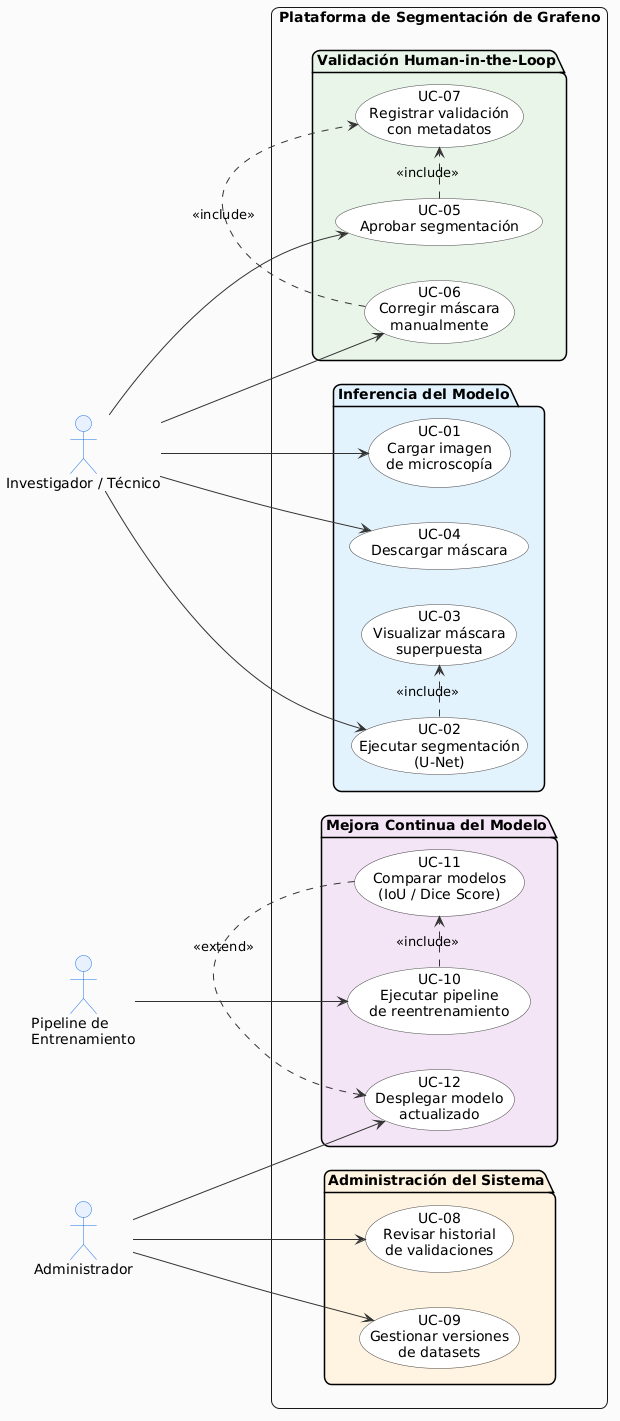

The diagram above was rendered by PlantUML. Its source (embedded in the PNG):
@startuml
left to right direction

' ===== Estilo general =====
skinparam backgroundColor #FAFAFA
skinparam shadowing false
skinparam roundcorner 15

skinparam actor {
  BackgroundColor #E8F0FE
  BorderColor #1A73E8
}

skinparam usecase {
  BackgroundColor #FFFFFF
  BorderColor #444444
  ArrowColor #333333
}

' ===== Actores =====
actor "Investigador / Técnico" as User
actor "Administrador" as Admin
actor "Pipeline de\nEntrenamiento" as Pipeline

' ===== Sistema =====
rectangle "Plataforma de Segmentación de Grafeno" {

  package "Inferencia del Modelo" #E3F2FD {

    usecase "UC-01\nCargar imagen\nde microscopía" as UC01
    usecase "UC-02\nEjecutar segmentación\n(U-Net)" as UC02
    usecase "UC-03\nVisualizar máscara\nsuperpuesta" as UC03
    usecase "UC-04\nDescargar máscara" as UC04

  }

  package "Validación Human-in-the-Loop" #E8F5E9 {

    usecase "UC-05\nAprobar segmentación" as UC05
    usecase "UC-06\nCorregir máscara\nmanualmente" as UC06
    usecase "UC-07\nRegistrar validación\ncon metadatos" as UC07

  }

  package "Administración del Sistema" #FFF3E0 {

    usecase "UC-08\nRevisar historial\nde validaciones" as UC08
    usecase "UC-09\nGestionar versiones\nde datasets" as UC09

  }

  package "Mejora Continua del Modelo" #F3E5F5 {

    usecase "UC-10\nEjecutar pipeline\nde reentrenamiento" as UC10
    usecase "UC-11\nComparar modelos\n(IoU / Dice Score)" as UC11
    usecase "UC-12\nDesplegar modelo\nactualizado" as UC12

  }

}

' ===== Relaciones usuario =====
User --> UC01
User --> UC02
UC02 .> UC03 : <<include>>
User --> UC04

User --> UC05
User --> UC06

UC05 .> UC07 : <<include>>
UC06 .> UC07 : <<include>>

' ===== Relaciones administración =====
Admin --> UC08
Admin --> UC09
Admin --> UC12

' ===== Pipeline =====
Pipeline --> UC10

UC10 .> UC11 : <<include>>
UC11 .> UC12 : <<extend>>
@enduml